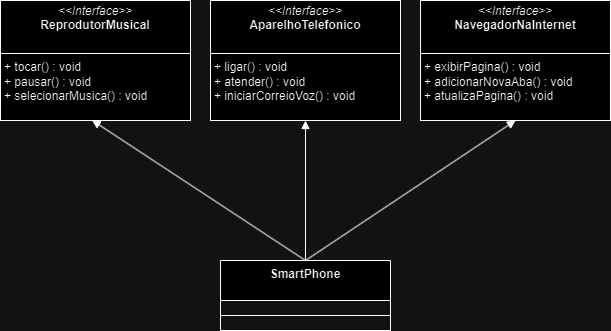

The diagram above was exported from draw.io. Its source (the exported page's mxGraphModel, read from the mxfile embedded in the PNG):
<mxGraphModel dx="819" dy="426" grid="1" gridSize="10" guides="1" tooltips="1" connect="1" arrows="1" fold="1" page="1" pageScale="1" pageWidth="827" pageHeight="1169" math="0" shadow="0">
  <root>
    <mxCell id="0" />
    <mxCell id="1" parent="0" />
    <mxCell id="PKC9y1s7lSG9LpOVDIFJ-3" value="&lt;p style=&quot;margin:0px;margin-top:4px;text-align:center;&quot;&gt;&lt;i&gt;&amp;lt;&amp;lt;Interface&amp;gt;&amp;gt;&lt;/i&gt;&lt;br&gt;&lt;b&gt;ReprodutorMusical&lt;/b&gt;&lt;/p&gt;&lt;br&gt;&lt;hr size=&quot;1&quot; style=&quot;border-style:solid;&quot;&gt;&lt;p style=&quot;margin:0px;margin-left:4px;&quot;&gt;+ tocar() : void&lt;/p&gt;&lt;p style=&quot;margin:0px;margin-left:4px;&quot;&gt;+ pausar() : void&lt;br&gt;&lt;/p&gt;&lt;p style=&quot;margin:0px;margin-left:4px;&quot;&gt;+ selecionarMusica() : void&lt;br&gt;&lt;/p&gt;" style="verticalAlign=top;align=left;overflow=fill;html=1;whiteSpace=wrap;" vertex="1" parent="1">
      <mxGeometry x="70" y="140" width="190" height="120" as="geometry" />
    </mxCell>
    <mxCell id="PKC9y1s7lSG9LpOVDIFJ-4" value="&lt;p style=&quot;margin:0px;margin-top:4px;text-align:center;&quot;&gt;&lt;i&gt;&amp;lt;&amp;lt;Interface&amp;gt;&amp;gt;&lt;/i&gt;&lt;br&gt;&lt;b&gt;AparelhoTelefonico&lt;/b&gt;&lt;/p&gt;&lt;br&gt;&lt;hr size=&quot;1&quot; style=&quot;border-style:solid;&quot;&gt;&lt;p style=&quot;margin:0px;margin-left:4px;&quot;&gt;+ ligar() : void&lt;/p&gt;&lt;p style=&quot;margin:0px;margin-left:4px;&quot;&gt;+ atender() : void&lt;br&gt;&lt;/p&gt;&lt;p style=&quot;margin:0px;margin-left:4px;&quot;&gt;+ iniciarCorreioVoz() : void&lt;br&gt;&lt;/p&gt;" style="verticalAlign=top;align=left;overflow=fill;html=1;whiteSpace=wrap;" vertex="1" parent="1">
      <mxGeometry x="280" y="140" width="190" height="120" as="geometry" />
    </mxCell>
    <mxCell id="PKC9y1s7lSG9LpOVDIFJ-5" value="&lt;p style=&quot;margin:0px;margin-top:4px;text-align:center;&quot;&gt;&lt;i&gt;&amp;lt;&amp;lt;Interface&amp;gt;&amp;gt;&lt;/i&gt;&lt;br&gt;&lt;b&gt;NavegadorNaInternet&lt;/b&gt;&lt;/p&gt;&lt;br&gt;&lt;hr size=&quot;1&quot; style=&quot;border-style:solid;&quot;&gt;&lt;p style=&quot;margin:0px;margin-left:4px;&quot;&gt;+ exibirPagina() : void&lt;/p&gt;&lt;p style=&quot;margin:0px;margin-left:4px;&quot;&gt;+ adicionarNovaAba() : void&lt;br&gt;&lt;/p&gt;&lt;p style=&quot;margin:0px;margin-left:4px;&quot;&gt;+ atualizaPagina() : void&lt;br&gt;&lt;/p&gt;" style="verticalAlign=top;align=left;overflow=fill;html=1;whiteSpace=wrap;" vertex="1" parent="1">
      <mxGeometry x="490" y="140" width="190" height="120" as="geometry" />
    </mxCell>
    <mxCell id="PKC9y1s7lSG9LpOVDIFJ-6" value="SmartPhone" style="swimlane;fontStyle=1;align=center;verticalAlign=top;childLayout=stackLayout;horizontal=1;startSize=40;horizontalStack=0;resizeParent=1;resizeParentMax=0;resizeLast=0;collapsible=1;marginBottom=0;whiteSpace=wrap;html=1;" vertex="1" parent="1">
      <mxGeometry x="290" y="400" width="170" height="70" as="geometry">
        <mxRectangle x="320" y="280" width="110" height="86" as="alternateBounds" />
      </mxGeometry>
    </mxCell>
    <mxCell id="PKC9y1s7lSG9LpOVDIFJ-8" value="" style="line;strokeWidth=1;fillColor=none;align=left;verticalAlign=middle;spacingTop=-1;spacingLeft=3;spacingRight=3;rotatable=0;labelPosition=right;points=[];portConstraint=eastwest;strokeColor=inherit;" vertex="1" parent="PKC9y1s7lSG9LpOVDIFJ-6">
      <mxGeometry y="40" width="170" height="30" as="geometry" />
    </mxCell>
    <mxCell id="PKC9y1s7lSG9LpOVDIFJ-10" value="" style="html=1;verticalAlign=bottom;endArrow=block;curved=0;rounded=0;exitX=0.5;exitY=0;exitDx=0;exitDy=0;entryX=0.482;entryY=0.998;entryDx=0;entryDy=0;entryPerimeter=0;" edge="1" parent="1" source="PKC9y1s7lSG9LpOVDIFJ-6" target="PKC9y1s7lSG9LpOVDIFJ-3">
      <mxGeometry width="80" relative="1" as="geometry">
        <mxPoint x="360" y="330" as="sourcePoint" />
        <mxPoint x="440" y="330" as="targetPoint" />
      </mxGeometry>
    </mxCell>
    <mxCell id="PKC9y1s7lSG9LpOVDIFJ-13" value="" style="html=1;verticalAlign=bottom;endArrow=block;curved=0;rounded=0;exitX=0.5;exitY=0;exitDx=0;exitDy=0;entryX=0.5;entryY=1;entryDx=0;entryDy=0;" edge="1" parent="1" source="PKC9y1s7lSG9LpOVDIFJ-6" target="PKC9y1s7lSG9LpOVDIFJ-5">
      <mxGeometry width="80" relative="1" as="geometry">
        <mxPoint x="385" y="410" as="sourcePoint" />
        <mxPoint x="172" y="270" as="targetPoint" />
      </mxGeometry>
    </mxCell>
    <mxCell id="PKC9y1s7lSG9LpOVDIFJ-14" value="" style="html=1;verticalAlign=bottom;endArrow=block;curved=0;rounded=0;" edge="1" parent="1" source="PKC9y1s7lSG9LpOVDIFJ-6" target="PKC9y1s7lSG9LpOVDIFJ-4">
      <mxGeometry width="80" relative="1" as="geometry">
        <mxPoint x="380" y="399.16" as="sourcePoint" />
        <mxPoint x="389.5" y="260.00000000000006" as="targetPoint" />
      </mxGeometry>
    </mxCell>
  </root>
</mxGraphModel>